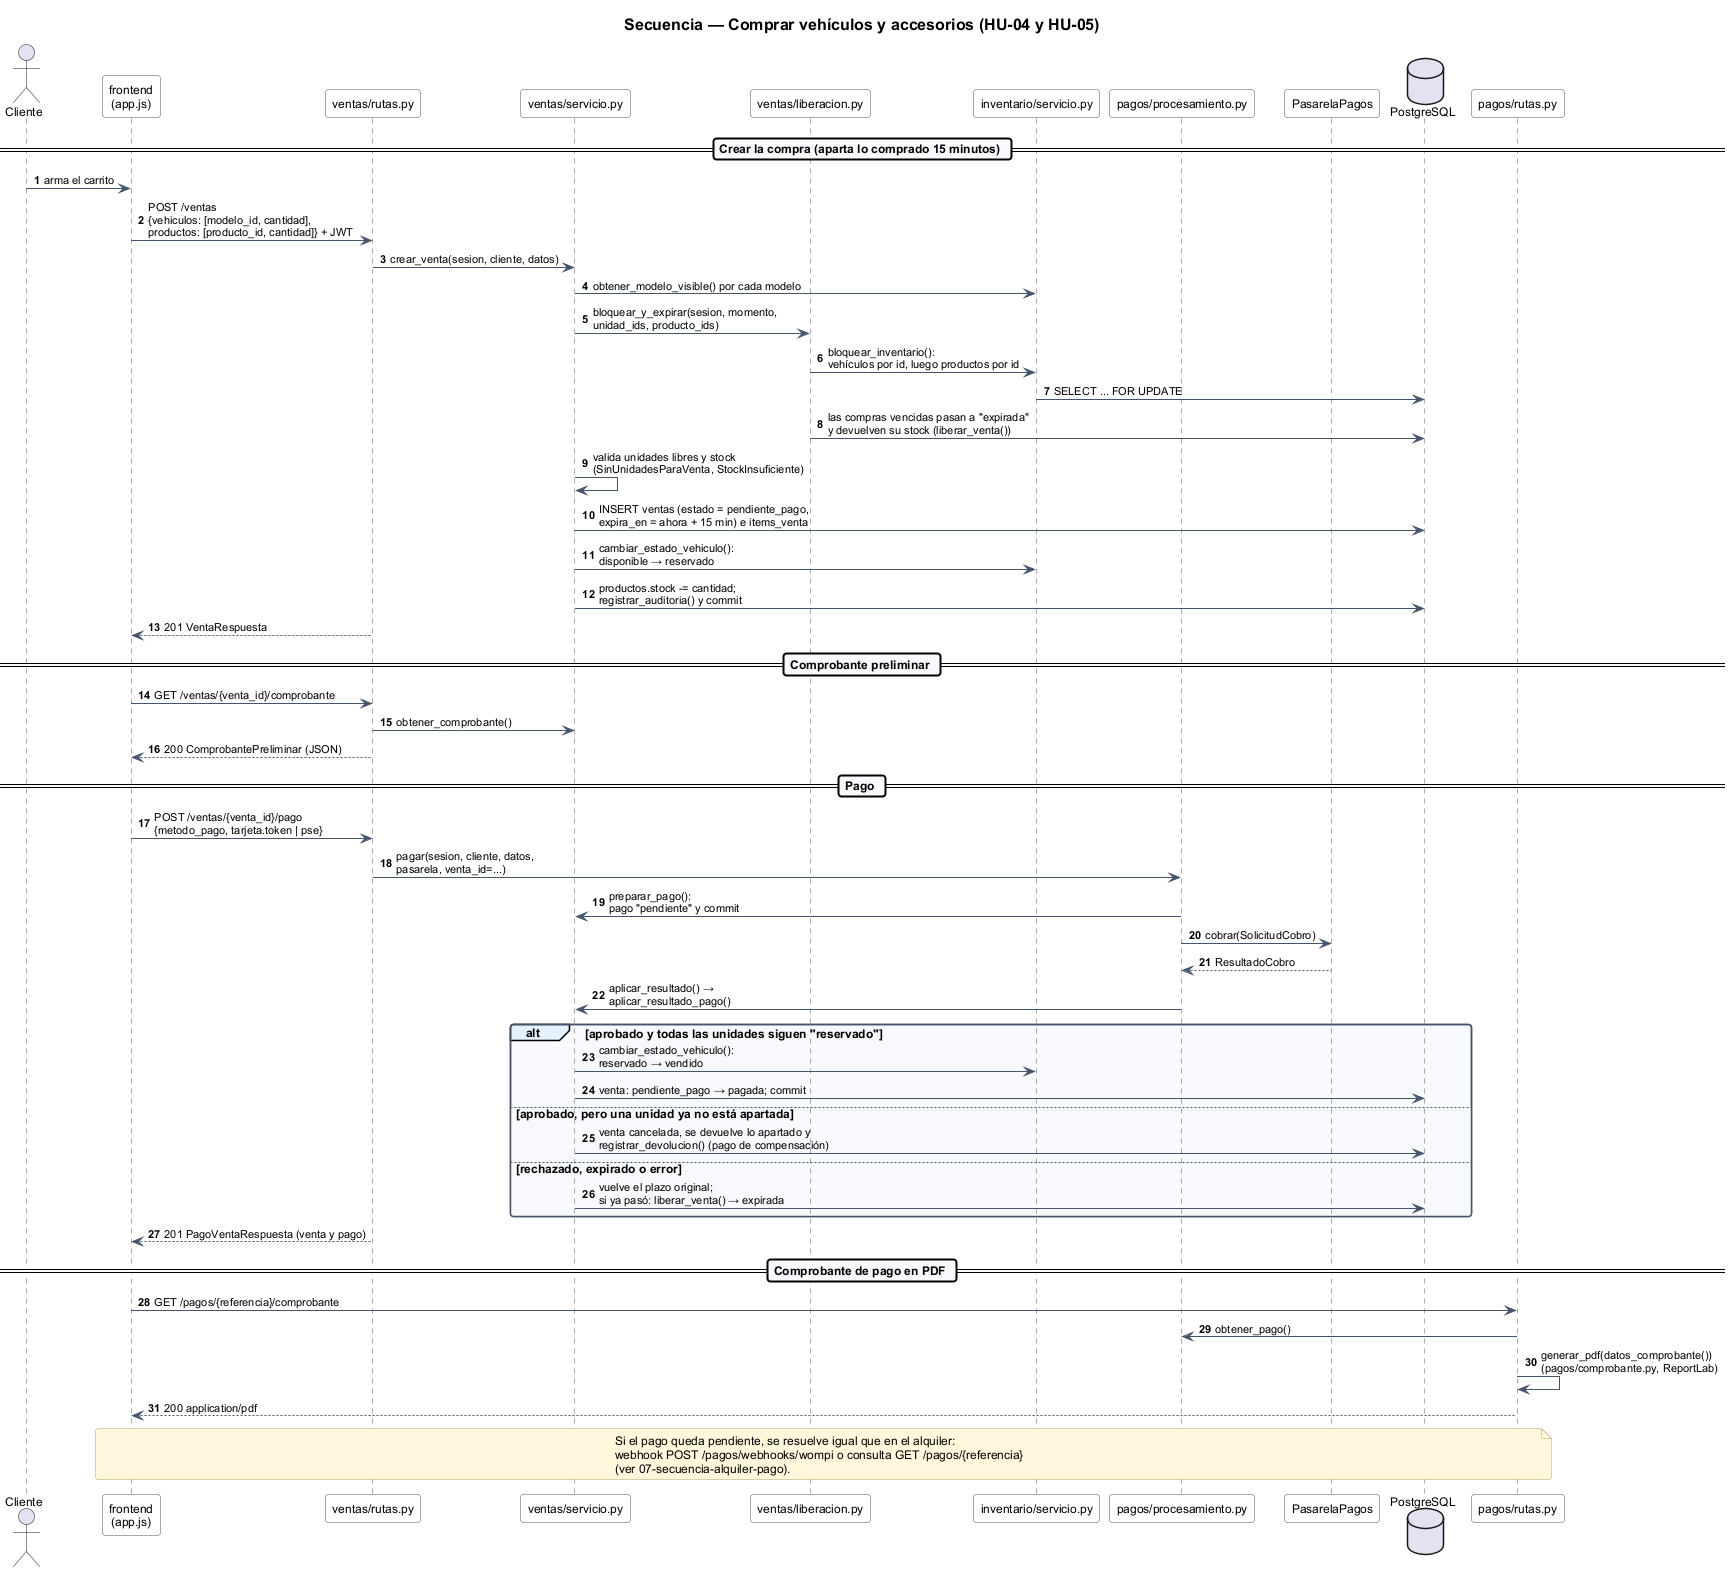

The diagram above was rendered by PlantUML. Its source (embedded in the PNG):
@startuml
!include estilo.iuml
title Secuencia — Comprar vehículos y accesorios (HU-04 y HU-05)

autonumber
actor "Cliente" as cliente
participant "frontend\n(app.js)" as front
participant "ventas/rutas.py" as rutas
participant "ventas/servicio.py" as servicio
participant "ventas/liberacion.py" as liberacion
participant "inventario/servicio.py" as inventario
participant "pagos/procesamiento.py" as procesamiento
participant "PasarelaPagos" as pasarela
database "PostgreSQL" as bd
participant "pagos/rutas.py" as rutas_pagos

== Crear la compra (aparta lo comprado 15 minutos) ==
cliente -> front : arma el carrito
front -> rutas : POST /ventas\n{vehiculos: [modelo_id, cantidad],\nproductos: [producto_id, cantidad]} + JWT
rutas -> servicio : crear_venta(sesion, cliente, datos)
servicio -> inventario : obtener_modelo_visible() por cada modelo
servicio -> liberacion : bloquear_y_expirar(sesion, momento,\nunidad_ids, producto_ids)
liberacion -> inventario : bloquear_inventario():\nvehículos por id, luego productos por id
inventario -> bd : SELECT ... FOR UPDATE
liberacion -> bd : las compras vencidas pasan a "expirada"\ny devuelven su stock (liberar_venta())
servicio -> servicio : valida unidades libres y stock\n(SinUnidadesParaVenta, StockInsuficiente)
servicio -> bd : INSERT ventas (estado = pendiente_pago,\nexpira_en = ahora + 15 min) e items_venta
servicio -> inventario : cambiar_estado_vehiculo():\ndisponible → reservado
servicio -> bd : productos.stock -= cantidad;\nregistrar_auditoria() y commit
rutas --> front : 201 VentaRespuesta

== Comprobante preliminar ==
front -> rutas : GET /ventas/{venta_id}/comprobante
rutas -> servicio : obtener_comprobante()
rutas --> front : 200 ComprobantePreliminar (JSON)

== Pago ==
front -> rutas : POST /ventas/{venta_id}/pago\n{metodo_pago, tarjeta.token | pse}
rutas -> procesamiento : pagar(sesion, cliente, datos,\npasarela, venta_id=...)
procesamiento -> servicio : preparar_pago():\npago "pendiente" y commit
procesamiento -> pasarela : cobrar(SolicitudCobro)
pasarela --> procesamiento : ResultadoCobro
procesamiento -> servicio : aplicar_resultado() →\naplicar_resultado_pago()

alt aprobado y todas las unidades siguen "reservado"
  servicio -> inventario : cambiar_estado_vehiculo():\nreservado → vendido
  servicio -> bd : venta: pendiente_pago → pagada; commit
else aprobado, pero una unidad ya no está apartada
  servicio -> bd : venta cancelada, se devuelve lo apartado y\nregistrar_devolucion() (pago de compensación)
else rechazado, expirado o error
  servicio -> bd : vuelve el plazo original;\nsi ya pasó: liberar_venta() → expirada
end
rutas --> front : 201 PagoVentaRespuesta (venta y pago)

== Comprobante de pago en PDF ==
front -> rutas_pagos : GET /pagos/{referencia}/comprobante
rutas_pagos -> procesamiento : obtener_pago()
rutas_pagos -> rutas_pagos : generar_pdf(datos_comprobante())\n(pagos/comprobante.py, ReportLab)
rutas_pagos --> front : 200 application/pdf

note over front, rutas_pagos
  Si el pago queda pendiente, se resuelve igual que en el alquiler:
  webhook POST /pagos/webhooks/wompi o consulta GET /pagos/{referencia}
  (ver 07-secuencia-alquiler-pago).
end note
@enduml